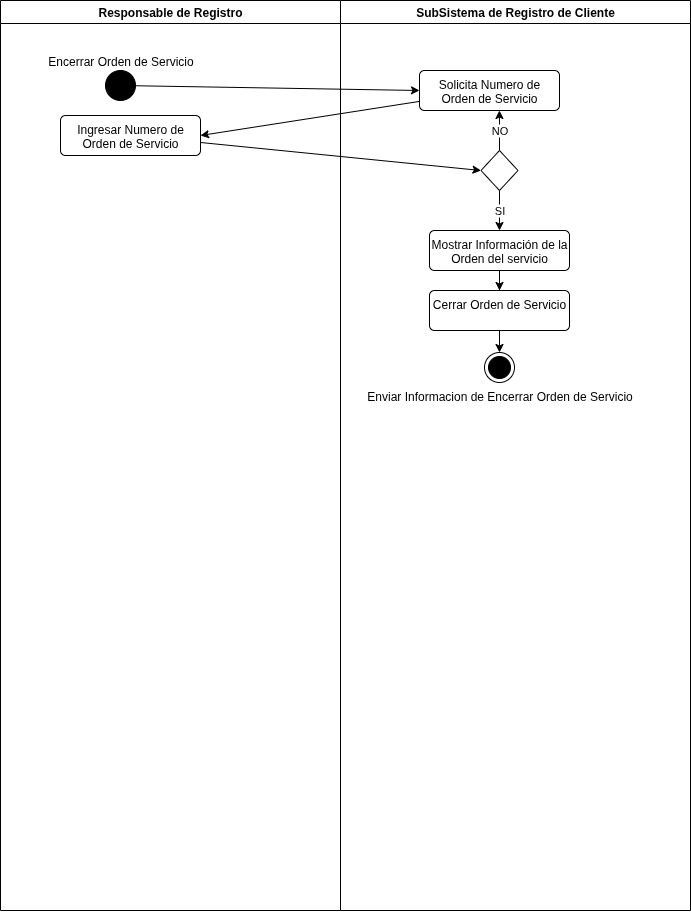

The diagram above was exported from draw.io. Its source (the exported page's mxGraphModel, read from the mxfile embedded in the PNG):
<mxGraphModel dx="1188" dy="693" grid="1" gridSize="10" guides="1" tooltips="1" connect="1" arrows="1" fold="1" page="1" pageScale="1" pageWidth="827" pageHeight="1169" math="0" shadow="0">
  <root>
    <mxCell id="0" />
    <mxCell id="1" parent="0" />
    <mxCell id="ATiM_YmrBa3AuoMoiape-1" value="Responsable de Registro" style="swimlane;whiteSpace=wrap;html=1;" parent="1" vertex="1">
      <mxGeometry width="340" height="910" as="geometry" />
    </mxCell>
    <mxCell id="ATiM_YmrBa3AuoMoiape-2" value="SubSistema de Registro de Cliente" style="swimlane;whiteSpace=wrap;html=1;" parent="1" vertex="1">
      <mxGeometry x="340" width="350" height="910" as="geometry" />
    </mxCell>
    <mxCell id="ATiM_YmrBa3AuoMoiape-11" style="rounded=0;orthogonalLoop=1;jettySize=auto;html=1;entryX=0;entryY=0.5;entryDx=0;entryDy=0;" parent="ATiM_YmrBa3AuoMoiape-2" source="ATiM_YmrBa3AuoMoiape-12" target="ATiM_YmrBa3AuoMoiape-15" edge="1">
      <mxGeometry relative="1" as="geometry" />
    </mxCell>
    <mxCell id="ATiM_YmrBa3AuoMoiape-12" value="Encerrar Orden de Servicio" style="ellipse;fillColor=strokeColor;html=1;fontFamily=Helvetica;labelPosition=center;verticalLabelPosition=top;align=center;verticalAlign=bottom;" parent="ATiM_YmrBa3AuoMoiape-2" vertex="1">
      <mxGeometry x="-235" y="70" width="30" height="30" as="geometry" />
    </mxCell>
    <mxCell id="ATiM_YmrBa3AuoMoiape-13" value="Enviar Informacion de Encerrar Orden de Servicio" style="ellipse;html=1;shape=endState;fillColor=strokeColor;align=center;labelPosition=center;verticalLabelPosition=bottom;verticalAlign=top;" parent="ATiM_YmrBa3AuoMoiape-2" vertex="1">
      <mxGeometry x="144" y="352" width="30" height="30" as="geometry" />
    </mxCell>
    <mxCell id="ATiM_YmrBa3AuoMoiape-14" style="rounded=0;orthogonalLoop=1;jettySize=auto;html=1;entryX=1;entryY=0.5;entryDx=0;entryDy=0;" parent="ATiM_YmrBa3AuoMoiape-2" source="ATiM_YmrBa3AuoMoiape-15" target="ATiM_YmrBa3AuoMoiape-17" edge="1">
      <mxGeometry relative="1" as="geometry" />
    </mxCell>
    <mxCell id="ATiM_YmrBa3AuoMoiape-15" value="Solicita Numero de Orden de Servicio" style="html=1;align=center;verticalAlign=top;rounded=1;absoluteArcSize=1;arcSize=10;dashed=0;whiteSpace=wrap;" parent="ATiM_YmrBa3AuoMoiape-2" vertex="1">
      <mxGeometry x="79" y="70" width="140" height="40" as="geometry" />
    </mxCell>
    <mxCell id="ATiM_YmrBa3AuoMoiape-16" style="rounded=0;orthogonalLoop=1;jettySize=auto;html=1;entryX=0;entryY=0.5;entryDx=0;entryDy=0;" parent="ATiM_YmrBa3AuoMoiape-2" source="ATiM_YmrBa3AuoMoiape-17" target="ATiM_YmrBa3AuoMoiape-22" edge="1">
      <mxGeometry relative="1" as="geometry">
        <mxPoint x="20" y="180" as="targetPoint" />
      </mxGeometry>
    </mxCell>
    <mxCell id="ATiM_YmrBa3AuoMoiape-17" value="Ingresar Numero de Orden de Servicio" style="html=1;align=center;verticalAlign=top;rounded=1;absoluteArcSize=1;arcSize=10;dashed=0;whiteSpace=wrap;" parent="ATiM_YmrBa3AuoMoiape-2" vertex="1">
      <mxGeometry x="-280" y="115" width="140" height="40" as="geometry" />
    </mxCell>
    <mxCell id="ATiM_YmrBa3AuoMoiape-28" style="edgeStyle=orthogonalEdgeStyle;rounded=0;orthogonalLoop=1;jettySize=auto;html=1;entryX=0.5;entryY=0;entryDx=0;entryDy=0;" parent="ATiM_YmrBa3AuoMoiape-2" source="ATiM_YmrBa3AuoMoiape-18" target="ATiM_YmrBa3AuoMoiape-25" edge="1">
      <mxGeometry relative="1" as="geometry" />
    </mxCell>
    <mxCell id="ATiM_YmrBa3AuoMoiape-18" value="Mostrar Información de la Orden del servicio" style="html=1;align=center;verticalAlign=top;rounded=1;absoluteArcSize=1;arcSize=10;dashed=0;whiteSpace=wrap;" parent="ATiM_YmrBa3AuoMoiape-2" vertex="1">
      <mxGeometry x="89" y="230" width="140" height="40" as="geometry" />
    </mxCell>
    <mxCell id="ATiM_YmrBa3AuoMoiape-22" value="" style="rhombus;whiteSpace=wrap;html=1;" parent="ATiM_YmrBa3AuoMoiape-2" vertex="1">
      <mxGeometry x="140.5" y="150" width="37" height="40" as="geometry" />
    </mxCell>
    <mxCell id="ATiM_YmrBa3AuoMoiape-24" value="SI" style="rounded=0;orthogonalLoop=1;jettySize=auto;html=1;exitX=0.5;exitY=1;exitDx=0;exitDy=0;entryX=0.5;entryY=0;entryDx=0;entryDy=0;" parent="ATiM_YmrBa3AuoMoiape-2" source="ATiM_YmrBa3AuoMoiape-22" target="ATiM_YmrBa3AuoMoiape-18" edge="1">
      <mxGeometry relative="1" as="geometry">
        <mxPoint x="130" y="240" as="sourcePoint" />
        <mxPoint x="120" y="230" as="targetPoint" />
        <mxPoint as="offset" />
      </mxGeometry>
    </mxCell>
    <mxCell id="ATiM_YmrBa3AuoMoiape-26" style="rounded=0;orthogonalLoop=1;jettySize=auto;html=1;entryX=0.5;entryY=0;entryDx=0;entryDy=0;" parent="ATiM_YmrBa3AuoMoiape-2" source="ATiM_YmrBa3AuoMoiape-25" target="ATiM_YmrBa3AuoMoiape-13" edge="1">
      <mxGeometry relative="1" as="geometry" />
    </mxCell>
    <mxCell id="ATiM_YmrBa3AuoMoiape-25" value="Cerrar Orden de Servicio" style="html=1;align=center;verticalAlign=top;rounded=1;absoluteArcSize=1;arcSize=10;dashed=0;whiteSpace=wrap;" parent="ATiM_YmrBa3AuoMoiape-2" vertex="1">
      <mxGeometry x="89" y="290" width="140" height="40" as="geometry" />
    </mxCell>
    <mxCell id="ATiM_YmrBa3AuoMoiape-27" value="NO" style="edgeStyle=orthogonalEdgeStyle;rounded=0;orthogonalLoop=1;jettySize=auto;html=1;entryX=0.571;entryY=1;entryDx=0;entryDy=0;entryPerimeter=0;" parent="ATiM_YmrBa3AuoMoiape-2" source="ATiM_YmrBa3AuoMoiape-22" target="ATiM_YmrBa3AuoMoiape-15" edge="1">
      <mxGeometry relative="1" as="geometry" />
    </mxCell>
  </root>
</mxGraphModel>